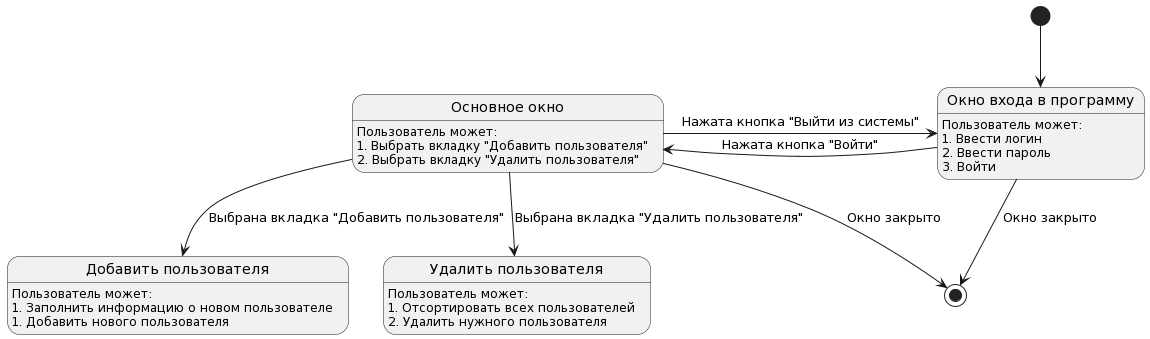

The diagram above was rendered by PlantUML. Its source (embedded in the PNG):
@startuml
state "Окно входа в программу" as loginWindow
state "Основное окно" as mainWindow
state "Добавить пользователя" as addUserWindow
state "Удалить пользователя" as delUserWindow

[*] --> loginWindow
loginWindow --> [*] : Окно закрыто
mainWindow --> [*] : Окно закрыто
loginWindow : Пользователь может:
loginWindow : 1. Ввести логин
loginWindow : 2. Ввести пароль
loginWindow : 3. Войти

loginWindow -left-> mainWindow : Нажата кнопка "Войти"
mainWindow -right-> loginWindow : Нажата кнопка "Выйти из системы"

mainWindow : Пользователь может:
mainWindow : 1. Выбрать вкладку "Добавить пользователя"
mainWindow : 2. Выбрать вкладку "Удалить пользователя"

mainWindow -down-> addUserWindow : Выбрана вкладка "Добавить пользователя"

addUserWindow : Пользователь может:
addUserWindow : 1. Заполнить информацию о новом пользователе
addUserWindow : 1. Добавить нового пользователя

mainWindow -down-> delUserWindow : Выбрана вкладка "Удалить пользователя"

delUserWindow : Пользователь может:
delUserWindow : 1. Отсортировать всех пользователей
delUserWindow : 2. Удалить нужного пользователя
@enduml